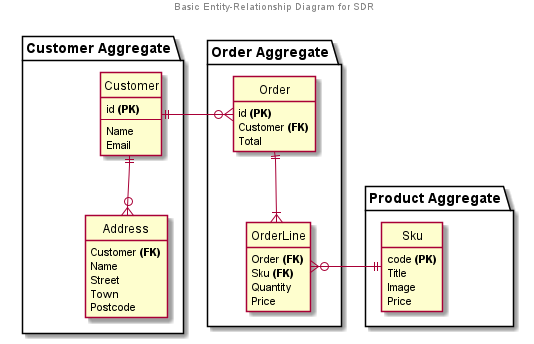

The diagram above was rendered by PlantUML. Its source (embedded in the PNG):
@startuml

center header
Basic Entity-Relationship Diagram for SDR
endheader

hide circle
hide empty members



package "Customer Aggregate" {
    entity Customer {
        id <b>(PK)</b>
        --
        Name
        Email
    }

    entity Address {
        Customer <b>(FK)</b>
        Name
        Street
        Town
        Postcode
    }
}
Customer ||--o{ Address





package "Order Aggregate" {
    entity Order {
        id <b>(PK)</b>
        Customer <b>(FK)</b>
        Total
    }

    entity OrderLine {
        Order <b>(FK)</b>
        Sku <b>(FK)</b>
        Quantity
        Price
    }
}

Order ||--|{ OrderLine






package "Product Aggregate" {
    entity Sku {
        code <b>(PK)</b>
        Title
        Image
        Price
    }
}





Customer ||-o{ Order

OrderLine }o-|| Sku

@enduml